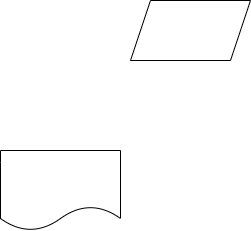

The diagram above was exported from draw.io. Its source (the exported page's mxGraphModel, read from the mxfile embedded in the PNG):
<mxGraphModel dx="880" dy="434" grid="1" gridSize="10" guides="1" tooltips="1" connect="1" arrows="1" fold="1" page="1" pageScale="1" pageWidth="1169" pageHeight="827" math="0" shadow="0">
  <root>
    <mxCell id="0" />
    <mxCell id="1" parent="0" />
    <mxCell id="GQGFK3wKjB57gdRt8f8p-1" value="" style="shape=document;whiteSpace=wrap;html=1;boundedLbl=1;" vertex="1" parent="1">
      <mxGeometry x="130" y="250" width="120" height="80" as="geometry" />
    </mxCell>
    <mxCell id="GQGFK3wKjB57gdRt8f8p-2" value="" style="shape=parallelogram;perimeter=parallelogramPerimeter;whiteSpace=wrap;html=1;fixedSize=1;" vertex="1" parent="1">
      <mxGeometry x="260" y="100" width="120" height="60" as="geometry" />
    </mxCell>
  </root>
</mxGraphModel>